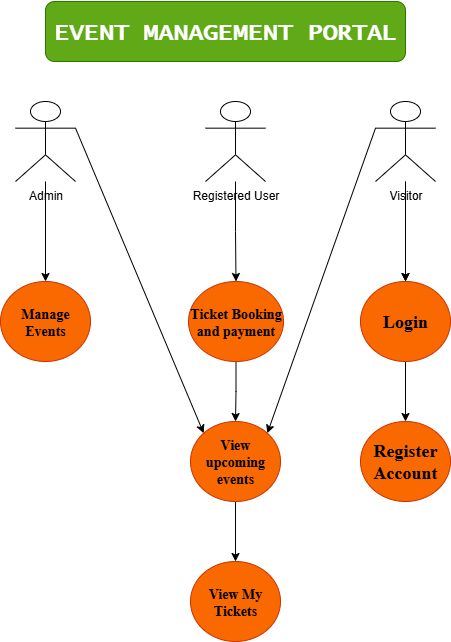

The diagram above was exported from draw.io. Its source (the exported page's mxGraphModel, read from the mxfile embedded in the PNG):
<mxGraphModel dx="720" dy="708" grid="1" gridSize="10" guides="1" tooltips="1" connect="1" arrows="1" fold="1" page="1" pageScale="1" pageWidth="827" pageHeight="1169" math="0" shadow="0">
  <root>
    <mxCell id="0" />
    <mxCell id="1" parent="0" />
    <mxCell id="XgG-7pb_gPF9bvngXFtg-21" value="" style="edgeStyle=orthogonalEdgeStyle;rounded=0;orthogonalLoop=1;jettySize=auto;html=1;" edge="1" parent="1" source="XgG-7pb_gPF9bvngXFtg-1" target="XgG-7pb_gPF9bvngXFtg-5">
      <mxGeometry relative="1" as="geometry" />
    </mxCell>
    <mxCell id="XgG-7pb_gPF9bvngXFtg-1" value="Admin" style="shape=umlActor;verticalLabelPosition=bottom;verticalAlign=top;html=1;outlineConnect=0;" vertex="1" parent="1">
      <mxGeometry x="180" y="110" width="60" height="80" as="geometry" />
    </mxCell>
    <mxCell id="XgG-7pb_gPF9bvngXFtg-13" style="edgeStyle=orthogonalEdgeStyle;rounded=0;orthogonalLoop=1;jettySize=auto;html=1;" edge="1" parent="1" source="XgG-7pb_gPF9bvngXFtg-2" target="XgG-7pb_gPF9bvngXFtg-6">
      <mxGeometry relative="1" as="geometry" />
    </mxCell>
    <mxCell id="XgG-7pb_gPF9bvngXFtg-2" value="Registered User" style="shape=umlActor;verticalLabelPosition=bottom;verticalAlign=top;html=1;outlineConnect=0;" vertex="1" parent="1">
      <mxGeometry x="370" y="110" width="60" height="80" as="geometry" />
    </mxCell>
    <mxCell id="XgG-7pb_gPF9bvngXFtg-16" style="edgeStyle=orthogonalEdgeStyle;rounded=0;orthogonalLoop=1;jettySize=auto;html=1;entryX=0.5;entryY=0;entryDx=0;entryDy=0;" edge="1" parent="1" source="XgG-7pb_gPF9bvngXFtg-3" target="XgG-7pb_gPF9bvngXFtg-7">
      <mxGeometry relative="1" as="geometry" />
    </mxCell>
    <mxCell id="XgG-7pb_gPF9bvngXFtg-22" value="" style="edgeStyle=orthogonalEdgeStyle;rounded=0;orthogonalLoop=1;jettySize=auto;html=1;" edge="1" parent="1" source="XgG-7pb_gPF9bvngXFtg-3" target="XgG-7pb_gPF9bvngXFtg-7">
      <mxGeometry relative="1" as="geometry" />
    </mxCell>
    <mxCell id="XgG-7pb_gPF9bvngXFtg-3" value="Visitor" style="shape=umlActor;verticalLabelPosition=bottom;verticalAlign=top;html=1;outlineConnect=0;" vertex="1" parent="1">
      <mxGeometry x="540" y="110" width="60" height="80" as="geometry" />
    </mxCell>
    <mxCell id="XgG-7pb_gPF9bvngXFtg-4" value="&lt;h1&gt;&lt;font face=&quot;Lucida Console&quot;&gt;EVENT MANAGEMENT PORTAL&lt;/font&gt;&lt;/h1&gt;" style="rounded=1;whiteSpace=wrap;html=1;fillColor=#60a917;fontColor=#ffffff;strokeColor=#2D7600;" vertex="1" parent="1">
      <mxGeometry x="210" y="10" width="360" height="60" as="geometry" />
    </mxCell>
    <mxCell id="XgG-7pb_gPF9bvngXFtg-5" value="&lt;h3&gt;&lt;font face=&quot;Times New Roman&quot;&gt;Manage Events&lt;/font&gt;&lt;/h3&gt;" style="ellipse;whiteSpace=wrap;html=1;fillColor=#fa6800;fontColor=#000000;strokeColor=#C73500;" vertex="1" parent="1">
      <mxGeometry x="165" y="290" width="90" height="80" as="geometry" />
    </mxCell>
    <mxCell id="XgG-7pb_gPF9bvngXFtg-14" style="edgeStyle=orthogonalEdgeStyle;rounded=0;orthogonalLoop=1;jettySize=auto;html=1;entryX=0.5;entryY=0;entryDx=0;entryDy=0;" edge="1" parent="1" source="XgG-7pb_gPF9bvngXFtg-6" target="XgG-7pb_gPF9bvngXFtg-8">
      <mxGeometry relative="1" as="geometry" />
    </mxCell>
    <mxCell id="XgG-7pb_gPF9bvngXFtg-6" value="&lt;h3&gt;&lt;font face=&quot;Times New Roman&quot;&gt;Ticket Booking and payment&lt;/font&gt;&lt;/h3&gt;" style="ellipse;whiteSpace=wrap;html=1;fillColor=#fa6800;fontColor=#000000;strokeColor=#C73500;" vertex="1" parent="1">
      <mxGeometry x="353" y="290" width="95" height="80" as="geometry" />
    </mxCell>
    <mxCell id="XgG-7pb_gPF9bvngXFtg-17" style="edgeStyle=orthogonalEdgeStyle;rounded=0;orthogonalLoop=1;jettySize=auto;html=1;" edge="1" parent="1" source="XgG-7pb_gPF9bvngXFtg-7" target="XgG-7pb_gPF9bvngXFtg-10">
      <mxGeometry relative="1" as="geometry" />
    </mxCell>
    <mxCell id="XgG-7pb_gPF9bvngXFtg-7" value="&lt;h2&gt;&lt;font face=&quot;Times New Roman&quot;&gt;Login&lt;/font&gt;&lt;/h2&gt;" style="ellipse;whiteSpace=wrap;html=1;fillColor=#fa6800;fontColor=#000000;strokeColor=#C73500;" vertex="1" parent="1">
      <mxGeometry x="525" y="290" width="90" height="80" as="geometry" />
    </mxCell>
    <mxCell id="XgG-7pb_gPF9bvngXFtg-15" style="edgeStyle=orthogonalEdgeStyle;rounded=0;orthogonalLoop=1;jettySize=auto;html=1;entryX=0.5;entryY=0;entryDx=0;entryDy=0;" edge="1" parent="1" source="XgG-7pb_gPF9bvngXFtg-8" target="XgG-7pb_gPF9bvngXFtg-9">
      <mxGeometry relative="1" as="geometry" />
    </mxCell>
    <mxCell id="XgG-7pb_gPF9bvngXFtg-8" value="&lt;h3&gt;&lt;font face=&quot;Times New Roman&quot;&gt;View upcoming events&lt;/font&gt;&lt;/h3&gt;" style="ellipse;whiteSpace=wrap;html=1;fillColor=#fa6800;fontColor=#000000;strokeColor=#C73500;" vertex="1" parent="1">
      <mxGeometry x="355" y="430" width="90" height="80" as="geometry" />
    </mxCell>
    <mxCell id="XgG-7pb_gPF9bvngXFtg-9" value="&lt;h3&gt;&lt;font face=&quot;Times New Roman&quot;&gt;View My Tickets&lt;/font&gt;&lt;/h3&gt;" style="ellipse;whiteSpace=wrap;html=1;fillColor=#fa6800;fontColor=#000000;strokeColor=#C73500;" vertex="1" parent="1">
      <mxGeometry x="355" y="570" width="90" height="80" as="geometry" />
    </mxCell>
    <mxCell id="XgG-7pb_gPF9bvngXFtg-10" value="&lt;h2&gt;&lt;font face=&quot;Times New Roman&quot;&gt;Register Account&lt;/font&gt;&lt;/h2&gt;" style="ellipse;whiteSpace=wrap;html=1;fillColor=#fa6800;fontColor=#000000;strokeColor=#C73500;" vertex="1" parent="1">
      <mxGeometry x="525" y="430" width="90" height="80" as="geometry" />
    </mxCell>
    <mxCell id="XgG-7pb_gPF9bvngXFtg-18" value="" style="endArrow=classic;html=1;rounded=0;entryX=0;entryY=0;entryDx=0;entryDy=0;exitX=1;exitY=0.3333333333333333;exitDx=0;exitDy=0;exitPerimeter=0;" edge="1" parent="1" source="XgG-7pb_gPF9bvngXFtg-1" target="XgG-7pb_gPF9bvngXFtg-8">
      <mxGeometry width="50" height="50" relative="1" as="geometry">
        <mxPoint x="240" y="540" as="sourcePoint" />
        <mxPoint x="290" y="490" as="targetPoint" />
      </mxGeometry>
    </mxCell>
    <mxCell id="XgG-7pb_gPF9bvngXFtg-19" value="" style="endArrow=classic;html=1;rounded=0;entryX=1;entryY=0;entryDx=0;entryDy=0;exitX=0;exitY=0.3333333333333333;exitDx=0;exitDy=0;exitPerimeter=0;" edge="1" parent="1" source="XgG-7pb_gPF9bvngXFtg-3" target="XgG-7pb_gPF9bvngXFtg-8">
      <mxGeometry width="50" height="50" relative="1" as="geometry">
        <mxPoint x="480" y="190" as="sourcePoint" />
        <mxPoint x="573" y="665" as="targetPoint" />
      </mxGeometry>
    </mxCell>
  </root>
</mxGraphModel>